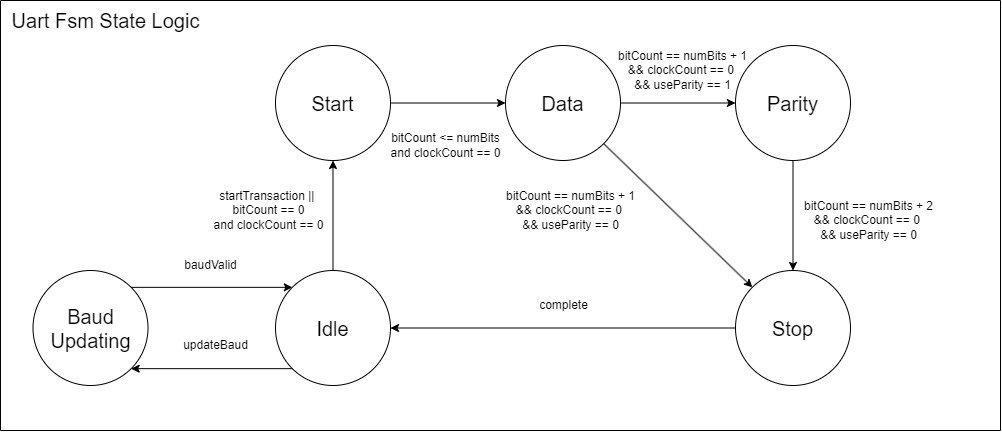

The diagram above was exported from draw.io. Its source (the exported page's mxGraphModel, read from the mxfile embedded in the PNG):
<mxGraphModel dx="478" dy="-1442" grid="1" gridSize="10" guides="1" tooltips="1" connect="1" arrows="1" fold="1" page="1" pageScale="1" pageWidth="850" pageHeight="1100" math="0" shadow="0">
  <root>
    <mxCell id="0" />
    <mxCell id="1" parent="0" />
    <mxCell id="XLNQkD0FHqBXVNegbYW2-1" value="" style="endArrow=none;html=1;rounded=0;" edge="1" parent="1">
      <mxGeometry width="50" height="50" relative="1" as="geometry">
        <mxPoint x="925" y="3390" as="sourcePoint" />
        <mxPoint x="925" y="2960" as="targetPoint" />
      </mxGeometry>
    </mxCell>
    <mxCell id="XLNQkD0FHqBXVNegbYW2-2" value="" style="endArrow=none;html=1;rounded=0;" edge="1" parent="1">
      <mxGeometry width="50" height="50" relative="1" as="geometry">
        <mxPoint x="925" y="2960" as="sourcePoint" />
        <mxPoint x="1925" y="2960" as="targetPoint" />
      </mxGeometry>
    </mxCell>
    <mxCell id="XLNQkD0FHqBXVNegbYW2-3" value="&lt;font style=&quot;font-size: 20px;&quot;&gt;Uart Fsm State Logic&lt;/font&gt;" style="text;html=1;align=center;verticalAlign=middle;resizable=0;points=[];autosize=1;strokeColor=none;fillColor=none;" vertex="1" parent="1">
      <mxGeometry x="925" y="2960" width="210" height="40" as="geometry" />
    </mxCell>
    <mxCell id="XLNQkD0FHqBXVNegbYW2-4" style="edgeStyle=orthogonalEdgeStyle;rounded=0;orthogonalLoop=1;jettySize=auto;html=1;entryX=0.5;entryY=1;entryDx=0;entryDy=0;" edge="1" parent="1" source="XLNQkD0FHqBXVNegbYW2-5" target="XLNQkD0FHqBXVNegbYW2-10">
      <mxGeometry relative="1" as="geometry" />
    </mxCell>
    <mxCell id="XLNQkD0FHqBXVNegbYW2-5" value="&lt;font style=&quot;font-size: 20px;&quot;&gt;Idle&lt;/font&gt;" style="ellipse;whiteSpace=wrap;html=1;aspect=fixed;" vertex="1" parent="1">
      <mxGeometry x="1200" y="3230" width="115" height="115" as="geometry" />
    </mxCell>
    <mxCell id="XLNQkD0FHqBXVNegbYW2-6" value="" style="endArrow=none;html=1;rounded=0;" edge="1" parent="1">
      <mxGeometry width="50" height="50" relative="1" as="geometry">
        <mxPoint x="1925" y="3390" as="sourcePoint" />
        <mxPoint x="1925" y="2960" as="targetPoint" />
      </mxGeometry>
    </mxCell>
    <mxCell id="XLNQkD0FHqBXVNegbYW2-7" value="" style="endArrow=none;html=1;rounded=0;" edge="1" parent="1">
      <mxGeometry width="50" height="50" relative="1" as="geometry">
        <mxPoint x="925" y="3390" as="sourcePoint" />
        <mxPoint x="1925" y="3390" as="targetPoint" />
      </mxGeometry>
    </mxCell>
    <mxCell id="XLNQkD0FHqBXVNegbYW2-8" value="&lt;font style=&quot;font-size: 20px;&quot;&gt;Baud Updating&lt;/font&gt;" style="ellipse;whiteSpace=wrap;html=1;aspect=fixed;" vertex="1" parent="1">
      <mxGeometry x="957.5" y="3230" width="115" height="115" as="geometry" />
    </mxCell>
    <mxCell id="XLNQkD0FHqBXVNegbYW2-9" style="edgeStyle=orthogonalEdgeStyle;rounded=0;orthogonalLoop=1;jettySize=auto;html=1;entryX=0;entryY=0.5;entryDx=0;entryDy=0;" edge="1" parent="1" source="XLNQkD0FHqBXVNegbYW2-10" target="XLNQkD0FHqBXVNegbYW2-13">
      <mxGeometry relative="1" as="geometry" />
    </mxCell>
    <mxCell id="XLNQkD0FHqBXVNegbYW2-10" value="&lt;font style=&quot;font-size: 20px;&quot;&gt;Start&lt;/font&gt;" style="ellipse;whiteSpace=wrap;html=1;aspect=fixed;" vertex="1" parent="1">
      <mxGeometry x="1200" y="3005" width="115" height="115" as="geometry" />
    </mxCell>
    <mxCell id="XLNQkD0FHqBXVNegbYW2-11" style="rounded=0;orthogonalLoop=1;jettySize=auto;html=1;exitX=1;exitY=1;exitDx=0;exitDy=0;entryX=0;entryY=0;entryDx=0;entryDy=0;" edge="1" parent="1" source="XLNQkD0FHqBXVNegbYW2-13" target="XLNQkD0FHqBXVNegbYW2-17">
      <mxGeometry relative="1" as="geometry" />
    </mxCell>
    <mxCell id="XLNQkD0FHqBXVNegbYW2-12" style="edgeStyle=orthogonalEdgeStyle;rounded=0;orthogonalLoop=1;jettySize=auto;html=1;entryX=0;entryY=0.5;entryDx=0;entryDy=0;" edge="1" parent="1" source="XLNQkD0FHqBXVNegbYW2-13" target="XLNQkD0FHqBXVNegbYW2-15">
      <mxGeometry relative="1" as="geometry" />
    </mxCell>
    <mxCell id="XLNQkD0FHqBXVNegbYW2-13" value="&lt;font style=&quot;font-size: 20px;&quot;&gt;Data&lt;/font&gt;" style="ellipse;whiteSpace=wrap;html=1;aspect=fixed;" vertex="1" parent="1">
      <mxGeometry x="1430" y="3005" width="115" height="115" as="geometry" />
    </mxCell>
    <mxCell id="XLNQkD0FHqBXVNegbYW2-14" style="edgeStyle=orthogonalEdgeStyle;rounded=0;orthogonalLoop=1;jettySize=auto;html=1;exitX=0.5;exitY=1;exitDx=0;exitDy=0;entryX=0.5;entryY=0;entryDx=0;entryDy=0;" edge="1" parent="1" source="XLNQkD0FHqBXVNegbYW2-15" target="XLNQkD0FHqBXVNegbYW2-17">
      <mxGeometry relative="1" as="geometry" />
    </mxCell>
    <mxCell id="XLNQkD0FHqBXVNegbYW2-15" value="&lt;font style=&quot;font-size: 20px;&quot;&gt;Parity&lt;/font&gt;" style="ellipse;whiteSpace=wrap;html=1;aspect=fixed;" vertex="1" parent="1">
      <mxGeometry x="1660" y="3005" width="115" height="115" as="geometry" />
    </mxCell>
    <mxCell id="XLNQkD0FHqBXVNegbYW2-16" style="edgeStyle=orthogonalEdgeStyle;rounded=0;orthogonalLoop=1;jettySize=auto;html=1;entryX=1;entryY=0.5;entryDx=0;entryDy=0;" edge="1" parent="1" source="XLNQkD0FHqBXVNegbYW2-17" target="XLNQkD0FHqBXVNegbYW2-5">
      <mxGeometry relative="1" as="geometry" />
    </mxCell>
    <mxCell id="XLNQkD0FHqBXVNegbYW2-17" value="&lt;font style=&quot;font-size: 20px;&quot;&gt;Stop&lt;/font&gt;" style="ellipse;whiteSpace=wrap;html=1;aspect=fixed;" vertex="1" parent="1">
      <mxGeometry x="1660" y="3230" width="115" height="115" as="geometry" />
    </mxCell>
    <mxCell id="XLNQkD0FHqBXVNegbYW2-18" value="" style="endArrow=classic;html=1;rounded=0;exitX=1;exitY=0;exitDx=0;exitDy=0;entryX=0;entryY=0;entryDx=0;entryDy=0;" edge="1" parent="1" source="XLNQkD0FHqBXVNegbYW2-8" target="XLNQkD0FHqBXVNegbYW2-5">
      <mxGeometry width="50" height="50" relative="1" as="geometry">
        <mxPoint x="1380" y="2980" as="sourcePoint" />
        <mxPoint x="1430" y="2930" as="targetPoint" />
      </mxGeometry>
    </mxCell>
    <mxCell id="XLNQkD0FHqBXVNegbYW2-19" value="" style="endArrow=classic;html=1;rounded=0;exitX=0;exitY=1;exitDx=0;exitDy=0;entryX=1;entryY=1;entryDx=0;entryDy=0;" edge="1" parent="1" source="XLNQkD0FHqBXVNegbYW2-5" target="XLNQkD0FHqBXVNegbYW2-8">
      <mxGeometry width="50" height="50" relative="1" as="geometry">
        <mxPoint x="1380" y="3300" as="sourcePoint" />
        <mxPoint x="1430" y="3250" as="targetPoint" />
      </mxGeometry>
    </mxCell>
    <mxCell id="XLNQkD0FHqBXVNegbYW2-20" value="baudValid" style="text;html=1;align=center;verticalAlign=middle;resizable=0;points=[];autosize=1;strokeColor=none;fillColor=none;" vertex="1" parent="1">
      <mxGeometry x="1095" y="3210" width="80" height="30" as="geometry" />
    </mxCell>
    <mxCell id="XLNQkD0FHqBXVNegbYW2-21" value="updateBaud" style="text;html=1;align=center;verticalAlign=middle;resizable=0;points=[];autosize=1;strokeColor=none;fillColor=none;" vertex="1" parent="1">
      <mxGeometry x="1095" y="3290" width="90" height="30" as="geometry" />
    </mxCell>
    <mxCell id="XLNQkD0FHqBXVNegbYW2-22" value="startTransaction ||&amp;nbsp;&lt;div&gt;bitCount == 0&lt;br&gt;and clockCount == 0&lt;br&gt;&lt;/div&gt;" style="text;html=1;align=center;verticalAlign=middle;resizable=0;points=[];autosize=1;strokeColor=none;fillColor=none;" vertex="1" parent="1">
      <mxGeometry x="1128" y="3140" width="130" height="60" as="geometry" />
    </mxCell>
    <mxCell id="XLNQkD0FHqBXVNegbYW2-23" value="bitCount &amp;lt;= numBits&lt;br&gt;and clockCount == 0" style="text;html=1;align=center;verticalAlign=middle;resizable=0;points=[];autosize=1;strokeColor=none;fillColor=none;" vertex="1" parent="1">
      <mxGeometry x="1305" y="3085" width="130" height="40" as="geometry" />
    </mxCell>
    <mxCell id="XLNQkD0FHqBXVNegbYW2-24" value="bitCount == numBits + 1&lt;div&gt;&amp;amp;&amp;amp; clockCount == 0&amp;nbsp;&lt;br&gt;&amp;amp;&amp;amp; useParity == 1&lt;/div&gt;" style="text;html=1;align=center;verticalAlign=middle;resizable=0;points=[];autosize=1;strokeColor=none;fillColor=none;" vertex="1" parent="1">
      <mxGeometry x="1532" y="3000" width="150" height="60" as="geometry" />
    </mxCell>
    <mxCell id="XLNQkD0FHqBXVNegbYW2-25" value="bitCount == numBits + 2&lt;div&gt;&amp;amp;&amp;amp; clockCount == 0&amp;nbsp;&lt;br&gt;&amp;amp;&amp;amp; useParity == 0&lt;/div&gt;" style="text;html=1;align=center;verticalAlign=middle;resizable=0;points=[];autosize=1;strokeColor=none;fillColor=none;" vertex="1" parent="1">
      <mxGeometry x="1718" y="3150" width="150" height="60" as="geometry" />
    </mxCell>
    <mxCell id="XLNQkD0FHqBXVNegbYW2-26" value="bitCount == numBits + 1&lt;div&gt;&amp;amp;&amp;amp; clockCount == 0&amp;nbsp;&lt;br&gt;&amp;amp;&amp;amp; useParity == 0&lt;/div&gt;" style="text;html=1;align=center;verticalAlign=middle;resizable=0;points=[];autosize=1;strokeColor=none;fillColor=none;" vertex="1" parent="1">
      <mxGeometry x="1420" y="3140" width="150" height="60" as="geometry" />
    </mxCell>
    <mxCell id="XLNQkD0FHqBXVNegbYW2-27" value="complete" style="text;html=1;align=center;verticalAlign=middle;resizable=0;points=[];autosize=1;strokeColor=none;fillColor=none;" vertex="1" parent="1">
      <mxGeometry x="1452.5" y="3250" width="70" height="30" as="geometry" />
    </mxCell>
  </root>
</mxGraphModel>